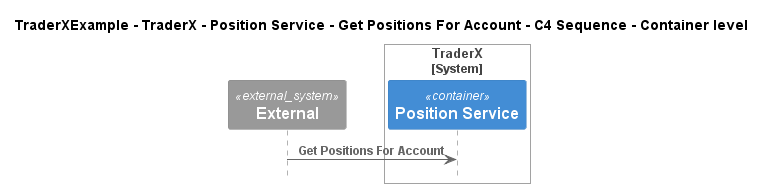

The diagram above was rendered by PlantUML. Its source (embedded in the PNG):
@startuml
!include ..\..\..\..\..\..\..\.c4s\C4_Sequence.puml

title TraderXExample - TraderX - Position Service - Get Positions For Account - C4 Sequence - Container level

System_Ext(C4InterFlow.SoftwareSystems.ExternalSystem, "External", "")

System_Boundary(TraderXExample.SoftwareSystems.TraderX, "TraderX")
    Container(TraderXExample.SoftwareSystems.TraderX.Containers.PositionService, "Position Service", "", "Server process which processes trading activity and updates positions")
Boundary_End()

Rel(C4InterFlow.SoftwareSystems.ExternalSystem, TraderXExample.SoftwareSystems.TraderX.Containers.PositionService, "Get Positions For Account")


@enduml